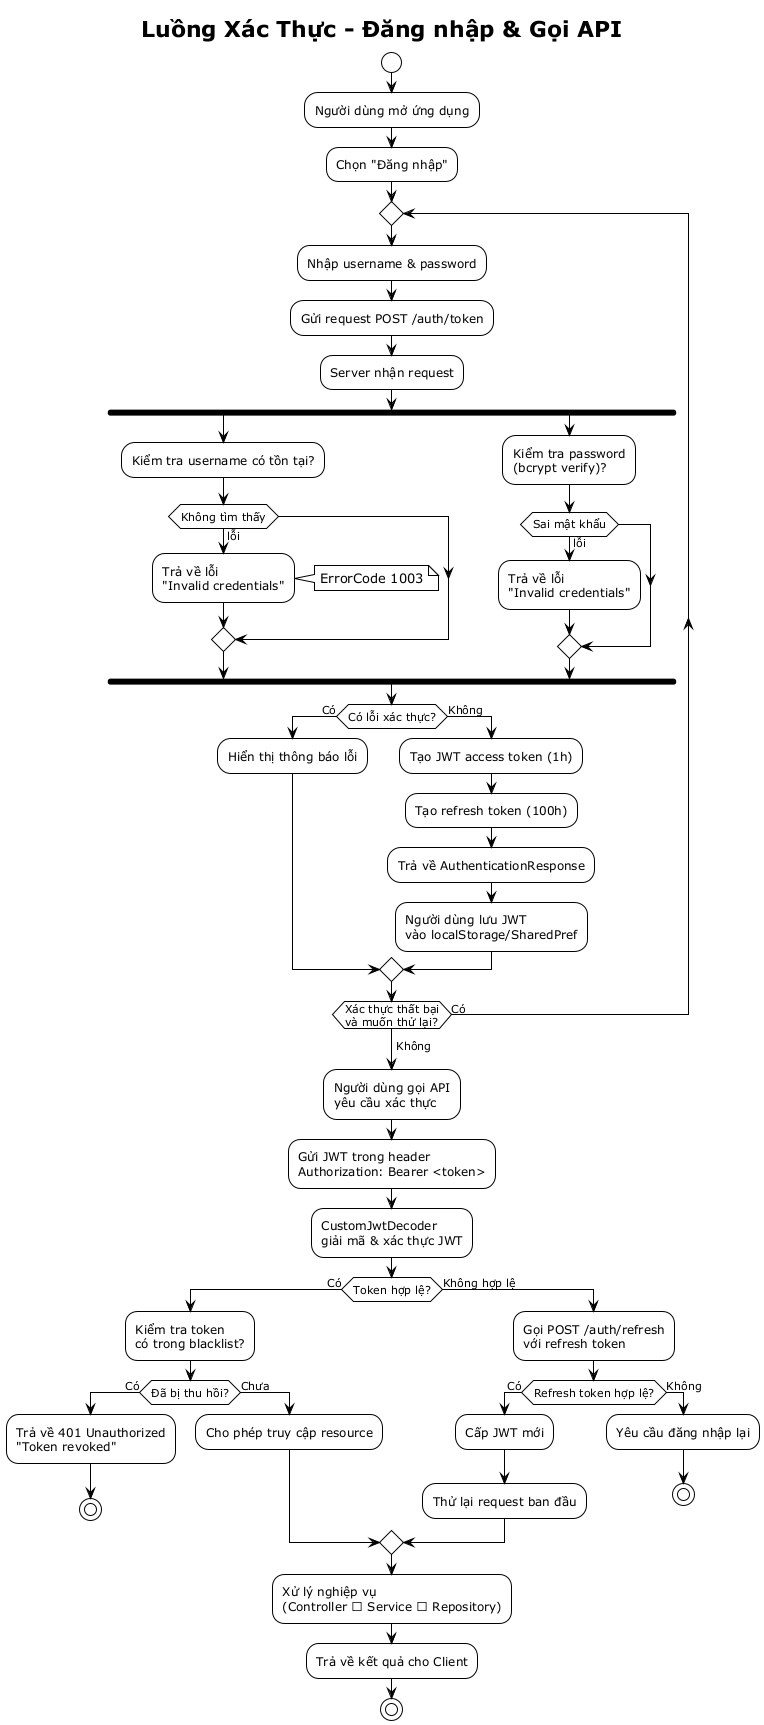

The diagram above was rendered by PlantUML. Its source (embedded in the PNG):
@startuml
!theme plain
title Luồng Xác Thực - Đăng nhập & Gọi API

start
:Người dùng mở ứng dụng;
:Chọn "Đăng nhập";

repeat
  :Nhập username & password;
  :Gửi request POST /auth/token;
  :Server nhận request;

  fork
    :Kiểm tra username có tồn tại?;
    if (Không tìm thấy) then (lỗi)
      :Trả về lỗi\n"Invalid credentials";
      note right: ErrorCode 1003
    endif
  fork again
    :Kiểm tra password\n(bcrypt verify)?;
    if (Sai mật khẩu) then (lỗi)
      :Trả về lỗi\n"Invalid credentials";
    endif
  end fork

  if (Có lỗi xác thực?) then (Có)
    :Hiển thị thông báo lỗi;
  else (Không)
    :Tạo JWT access token (1h);
    :Tạo refresh token (100h);
    :Trả về AuthenticationResponse;
    :Người dùng lưu JWT\nvào localStorage/SharedPref;
  endif
repeat while (Xác thực thất bại\nvà muốn thử lại?) is (Có)
->Không;

:Người dùng gọi API\nyêu cầu xác thực;
:Gửi JWT trong header\nAuthorization: Bearer <token>;

:CustomJwtDecoder\ngiải mã & xác thực JWT;

if (Token hợp lệ?) then (Có)
  :Kiểm tra token\ncó trong blacklist?;
  if (Đã bị thu hồi?) then (Có)
    :Trả về 401 Unauthorized\n"Token revoked";
    stop
  else (Chưa)
    :Cho phép truy cập resource;
  endif
else (Không hợp lệ)
  :Gọi POST /auth/refresh\nvới refresh token;
  if (Refresh token hợp lệ?) then (Có)
    :Cấp JWT mới;
    :Thử lại request ban đầu;
  else (Không)
    :Yêu cầu đăng nhập lại;
    stop
  endif
endif

:Xử lý nghiệp vụ\n(Controller → Service → Repository);
:Trả về kết quả cho Client;
stop
@enduml